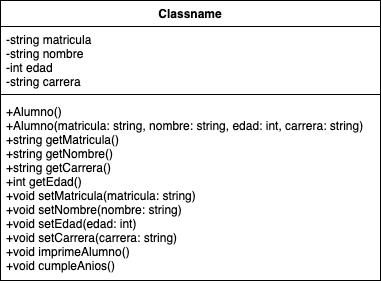

The diagram above was exported from draw.io. Its source (the exported page's mxGraphModel, read from the mxfile embedded in the PNG):
<mxGraphModel dx="802" dy="508" grid="1" gridSize="10" guides="1" tooltips="1" connect="1" arrows="1" fold="1" page="1" pageScale="1" pageWidth="850" pageHeight="1100" math="0" shadow="0">
  <root>
    <mxCell id="0" />
    <mxCell id="1" parent="0" />
    <mxCell id="2" value="Classname" style="swimlane;fontStyle=1;align=center;verticalAlign=top;childLayout=stackLayout;horizontal=1;startSize=26;horizontalStack=0;resizeParent=1;resizeParentMax=0;resizeLast=0;collapsible=1;marginBottom=0;" parent="1" vertex="1">
      <mxGeometry x="310" y="210" width="380" height="280" as="geometry" />
    </mxCell>
    <mxCell id="3" value="        -string matricula&#10;        -string nombre&#10;        -int edad&#10;        -string carrera" style="text;strokeColor=none;fillColor=none;align=left;verticalAlign=top;spacingLeft=4;spacingRight=4;overflow=hidden;rotatable=0;points=[[0,0.5],[1,0.5]];portConstraint=eastwest;" parent="2" vertex="1">
      <mxGeometry y="26" width="380" height="64" as="geometry" />
    </mxCell>
    <mxCell id="4" value="" style="line;strokeWidth=1;fillColor=none;align=left;verticalAlign=middle;spacingTop=-1;spacingLeft=3;spacingRight=3;rotatable=0;labelPosition=right;points=[];portConstraint=eastwest;strokeColor=inherit;" parent="2" vertex="1">
      <mxGeometry y="90" width="380" height="8" as="geometry" />
    </mxCell>
    <mxCell id="5" value="        +Alumno()&#10;        +Alumno(matricula: string, nombre: string, edad: int, carrera: string)&#10;        +string getMatricula()&#10;        +string getNombre()&#10;        +string getCarrera()&#10;        +int getEdad()&#10;        +void setMatricula(matricula: string)&#10;        +void setNombre(nombre: string)&#10;        +void setEdad(edad: int)&#10;        +void setCarrera(carrera: string)&#10;        +void imprimeAlumno()&#10;        +void cumpleAnios()" style="text;strokeColor=none;fillColor=none;align=left;verticalAlign=top;spacingLeft=4;spacingRight=4;overflow=hidden;rotatable=0;points=[[0,0.5],[1,0.5]];portConstraint=eastwest;" parent="2" vertex="1">
      <mxGeometry y="98" width="380" height="182" as="geometry" />
    </mxCell>
  </root>
</mxGraphModel>